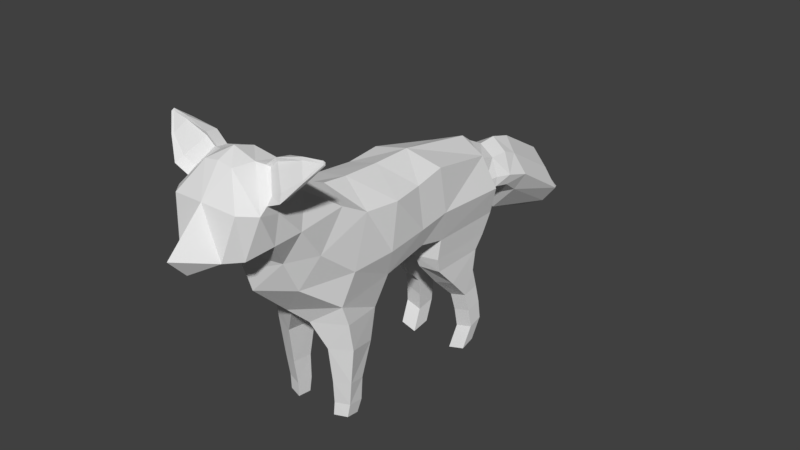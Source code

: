 # Source: Fox.blend  (saved by Blender 2.79.0; exported with 4.5.12 LTS)
import bpy
from mathutils import Matrix  # noqa: F401  (used for matrix-valued properties, if any)

bpy.ops.wm.read_factory_settings(use_empty=True)
scene = bpy.context.scene
scene.name = 'Scene'

# ---- collections
col_collection_1 = bpy.data.collections.new('Collection 1'); scene.collection.children.link(col_collection_1)

# ---- world
world_world = bpy.data.worlds.new('World'); scene.world = world_world
world_world.color = (0.05088, 0.05088, 0.05088)
world_world.use_sun_shadow = False
world_world.sun_shadow_jitter_overblur = 0.0
world_world.cycles.sampling_method = 'MANUAL'

# ---- meshes
me_cube = bpy.data.meshes.new('Cube')
me_cube.from_pydata([(0.8752, -1.964, -1.347), (0.8141, -1.398, 0.7434), (0.7486, 0.6185, 0.8212), (0.5978, 2.085, 0.4845), (0.5522, 2.423, -0.563), (0.3351, 2.441, 0.226), (0.3605, 3.175, 0.101), (0.5204, 3.047, -0.5788), (0.7336, -1.895, 1.04), (0.5713, -2.787, -0.323), (0.5844, -2.576, 1.559), (0.5713, -3.099, 0.3793), (0.7739, 0.09482, -0.6421), (0.7953, -0.0497, 0.7151), (0.9095, -0.7437, 0.7205), (0.6977, -1.1, -1.47), (0.3756, 3.474, -0.03264), (0.4533, 3.422, -0.8718), (0.3756, 4.673, -0.8411), (0.3695, 4.654, -1.682), (0.0, 0.6215, -0.9195), (0.0, 0.5915, 1.02), (0.0, -2.528, -1.091), (0.0, -1.542, 1.116), (0.0, 2.307, -0.9582), (0.0, 2.254, 0.6988), (0.0, 2.425, -0.8246), (0.0, 2.498, 0.5043), (0.0, 3.271, 0.3218), (0.0, 3.032, -1.008), (0.0, -3.247, -0.3178), (0.0, -1.941, 1.311), (0.0, -3.383, 0.1769), (0.0, -2.535, 1.883), (0.0, -0.2428, 1.015), (0.0, -0.02098, -0.7895), (0.0, -1.017, 1.048), (0.0, -1.141, -1.292), (0.0, 3.739, 0.1757), (0.0, 3.361, -1.44), (0.0, 4.774, -0.4885), (0.0, 4.559, -1.873), (0.8719, 0.6369, -0.1203), (0.9409, -1.854, -0.235), (0.8561, 2.2, -0.2265), (0.4368, 2.467, -0.3051), (0.5807, 3.06, -0.3369), (0.8561, -2.55, 0.3959), (0.8561, -2.944, 1.038), (0.8985, -0.04078, -0.1952), (0.9197, -0.8927, -0.272), (0.6295, 3.538, -0.4896), (0.6295, 4.708, -1.294), (0.8141, -2.049, -0.9433), (0.2144, -2.225, -1.425), (0.794, -0.8625, -0.8163), (0.4667, -1.41, -2.091), (0.2148, -1.251, -1.568), (0.4664, -2.064, -1.995), (0.8954, -1.888, -1.942), (0.7713, -1.305, -2.077), (0.4778, -1.546, -2.856), (0.4738, -1.974, -2.793), (0.7983, -1.859, -2.758), (0.7582, -1.527, -2.815), (0.4461, -1.578, -3.386), (0.446, -1.92, -3.336), (0.7303, -1.829, -3.309), (0.725, -1.525, -3.352), (0.4308, -1.641, -3.674), (0.4306, -1.931, -3.632), (0.6909, -1.853, -3.608), (0.6864, -1.596, -3.645), (0.7194, 0.6268, -1.251), (0.7068, 2.026, -1.273), (0.7486, 0.6695, -0.8031), (0.7336, 2.218, -0.8296), (0.7012, 0.6944, -1.568), (0.1765, 0.6138, -1.339), (0.1766, 2.089, -1.365), (0.6949, 1.83, -1.569), (0.2438, 0.688, -1.611), (0.2438, 1.861, -1.615), (0.728, 1.083, -2.026), (0.7124, 1.739, -2.018), (0.3269, 1.067, -2.135), (0.327, 1.817, -2.132), (0.7325, 1.482, -2.505), (0.7186, 1.85, -2.458), (0.4059, 1.467, -2.602), (0.4059, 1.92, -2.559), (0.7682, 1.569, -2.921), (0.7543, 1.906, -2.859), (0.4415, 1.555, -3.018), (0.4416, 1.975, -2.961), (0.4723, 1.599, -3.438), (0.4724, 1.992, -3.368), (0.799, 1.614, -3.341), (0.7851, 1.923, -3.266), (0.444, 1.401, -3.91), (0.444, 1.794, -3.839), (0.7706, 1.415, -3.813), (0.7567, 1.724, -3.738), (0.823, -3.413, 1.735), (0.813, -3.475, 0.9819), (0.0, -3.583, 0.6482), (0.5565, -3.062, 2.272), (0.0, -3.014, 2.401), (0.6487, -4.058, 1.734), (0.198, 5.004, -1.267), (0.1943, 4.992, -1.782), (0.0, 5.065, -1.051), (0.0, 4.934, -1.899), (0.386, 5.025, -1.544), (0.05422, 5.498, -1.636), (0.05307, 5.495, -1.813), (0.0, 5.517, -1.571), (0.0, 5.477, -1.829), (0.1695, 5.505, -1.721), (0.06547, 5.601, -1.744), (0.0, 5.661, -1.755), (0.8369, -3.492, 1.932), (0.6423, -3.92, 0.8288), (0.0, -3.779, 0.6824), (0.6069, -3.267, 2.288), (0.0, -3.409, 2.546), (0.4622, -4.224, 0.871), (0.0, -4.155, 0.6265), (0.2861, -3.74, 2.347), (0.0, -3.739, 2.397), (0.0, -4.843, 1.013), (0.4885, 2.728, -0.5112), (0.3335, 2.792, 0.09606), (0.0, 2.722, -0.803), (0.0, 2.856, 0.3018), (0.4846, 2.751, -0.304), (0.0, -4.506, 0.602), (0.0, -4.124, 1.795), (0.3996, -2.928, 2.259), (0.8392, -3.381, 1.568), (0.3776, -3.356, 2.348), (0.8883, -3.792, 1.692), (0.7909, -3.043, 2.473), (1.07, -3.388, 1.891), (0.7633, -3.269, 2.433), (1.144, -3.635, 1.944), (1.247, -3.109, 2.589), (1.413, -3.367, 2.285), (1.239, -3.246, 2.593), (1.423, -3.43, 2.326), (1.616, -3.163, 2.647), (1.639, -3.191, 2.606), (1.571, -3.21, 2.637), (1.58, -3.219, 2.62), (0.5279, -3.29, 2.311), (0.8659, -3.626, 1.808), (1.06, -3.52, 2.071), (0.7598, -3.291, 2.516), (1.392, -3.406, 2.343), (1.231, -3.239, 2.655), (1.602, -3.189, 2.68), (1.635, -3.22, 2.627)], [], [(21, 2, 3, 25), (50, 14, 1, 43), (54, 57, 56, 58), (42, 75, 76, 44), (134, 132, 6, 28), (25, 3, 5, 27), (44, 76, 4, 45), (135, 131, 7, 46), (46, 7, 17, 51), (43, 1, 8, 47), (22, 53, 9, 30), (30, 9, 11, 32), (47, 8, 10, 48), (20, 75, 12, 35), (42, 2, 13, 49), (35, 12, 55, 37), (49, 13, 14, 50), (51, 17, 19, 52), (28, 6, 16, 38), (38, 16, 18, 40), (17, 39, 41, 19), (7, 29, 39, 17), (13, 34, 36, 14), (2, 21, 34, 13), (8, 31, 33, 10), (32, 11, 104, 105), (131, 133, 29, 7), (76, 24, 26, 4), (14, 36, 23, 1), (1, 23, 31, 8), (11, 48, 139, 104), (16, 51, 52, 18), (12, 49, 50, 55), (75, 42, 49, 12), (9, 47, 48, 11), (53, 43, 47, 9), (6, 46, 51, 16), (132, 135, 46, 6), (3, 44, 45, 5), (2, 42, 44, 3), (55, 50, 43, 53), (54, 0, 53, 22), (0, 15, 55, 53), (15, 57, 37, 55), (57, 54, 22, 37), (60, 59, 63, 64), (15, 0, 59, 60), (57, 15, 60, 56), (0, 54, 58, 59), (62, 61, 65, 66), (58, 56, 61, 62), (56, 60, 64, 61), (59, 58, 62, 63), (65, 68, 72, 69), (61, 64, 68, 65), (63, 62, 66, 67), (64, 63, 67, 68), (69, 72, 71, 70), (67, 66, 70, 71), (68, 67, 71, 72), (66, 65, 69, 70), (73, 78, 81, 77), (73, 74, 76, 75), (78, 73, 75, 20), (74, 79, 24, 76), (79, 78, 20, 24), (80, 77, 83, 84), (78, 79, 82, 81), (79, 74, 80, 82), (74, 73, 77, 80), (83, 85, 89, 87), (77, 81, 85, 83), (81, 82, 86, 85), (82, 80, 84, 86), (90, 88, 92, 94), (85, 86, 90, 89), (86, 84, 88, 90), (84, 83, 87, 88), (91, 93, 95, 97), (88, 87, 91, 92), (87, 89, 93, 91), (89, 90, 94, 93), (97, 95, 99, 101), (93, 94, 96, 95), (94, 92, 98, 96), (92, 91, 97, 98), (102, 101, 99, 100), (95, 96, 100, 99), (96, 98, 102, 100), (98, 97, 101, 102), (103, 106, 142, 143), (105, 104, 122, 123), (48, 10, 138, 139), (10, 33, 107, 138), (18, 52, 113, 109), (40, 18, 109, 111), (19, 41, 112, 110), (52, 19, 110, 113), (109, 113, 118, 114), (113, 110, 115, 118), (110, 112, 117, 115), (111, 109, 114, 116), (116, 114, 119, 120), (115, 119, 114, 118), (115, 117, 120, 119), (140, 125, 129, 128), (141, 140, 128, 108), (138, 107, 125, 140), (104, 139, 141, 122), (126, 130, 136, 127), (137, 130, 126, 108), (122, 141, 108, 126), (123, 122, 126, 127), (5, 45, 135, 132), (4, 26, 133, 131), (45, 4, 131, 135), (27, 5, 132, 134), (129, 137, 108, 128), (106, 103, 139, 138), (154, 106, 138, 140), (155, 154, 140, 141), (103, 155, 141, 139), (145, 143, 147, 149), (155, 103, 143, 145), (106, 154, 157, 142), (124, 121, 156, 144), (148, 158, 153, 152), (142, 157, 159, 146), (144, 156, 158, 148), (143, 142, 146, 147), (151, 150, 160, 161), (147, 146, 150, 151), (149, 147, 151, 161), (146, 159, 160, 150), (121, 124, 154, 155), (156, 121, 155, 145), (124, 144, 157, 154), (158, 156, 145, 149), (144, 148, 159, 157), (152, 153, 161, 160), (153, 158, 149, 161), (148, 152, 160, 159)])
me_cube.use_remesh_preserve_volume = False
me_cube.use_remesh_preserve_attributes = False
me_cube.use_mirror_vertex_groups = False
me_cube.update()

# ---- objects
ob_cube = bpy.data.objects.new('Cube', me_cube)

# ---- transforms, parenting, visibility, modifiers, constraints
ob_cube.location = (0.0, 0.0, 3.459)
ob_cube.scale = (1.0, 1.0, 0.896)
ob_cube.lineart.crease_threshold = 0.0
_m = ob_cube.modifiers.new('Mirror', 'MIRROR')
_m.use_clip = True
_m = ob_cube.modifiers.new('Triangulate', 'TRIANGULATE')

# ---- collection membership
col_collection_1.objects.link(ob_cube)

# ---- scene / render settings (as saved in the file)
scene.frame_start = 1; scene.frame_end = 250; scene.frame_set(1)
scene.render.engine = 'BLENDER_EEVEE_NEXT'
scene.render.resolution_percentage = 50
scene.render.dither_intensity = 0.0
scene.cycles.use_denoising = False
scene.cycles.samples = 128
scene.cycles.sampling_pattern = 'TABULATED_SOBOL'
scene.cycles.use_adaptive_sampling = False
scene.cycles.use_light_tree = False
scene.cycles.blur_glossy = 0.0
scene.cycles.sample_clamp_indirect = 0.0
scene.view_settings.view_transform = 'Standard'
bpy.context.view_layer.update()

# ---- added for rendering (the .blend has no active camera and no usable light): camera, sun
cam_auto = bpy.data.cameras.new('AutoCamera')
cam_auto.lens = 50.0
cam_auto.sensor_width = 36.0
cam_auto.clip_end = 1000.0
ob_auto_camera = bpy.data.objects.new('AutoCamera', cam_auto)
scene.collection.objects.link(ob_auto_camera)
ob_auto_camera.location = (11.5541, -13.4557, 12.1518)
ob_auto_camera.rotation_euler = (1.09748, -7.21219e-08, 0.694738)
scene.camera = ob_auto_camera
light_auto_sun = bpy.data.lights.new('AutoSun', 'SUN')
light_auto_sun.energy = 3.0
light_auto_sun.angle = 0.0523599
ob_auto_sun = bpy.data.objects.new('AutoSun', light_auto_sun)
scene.collection.objects.link(ob_auto_sun)
ob_auto_sun.rotation_euler = (0.872665, 0.174533, 0.523599)
bpy.context.view_layer.update()
